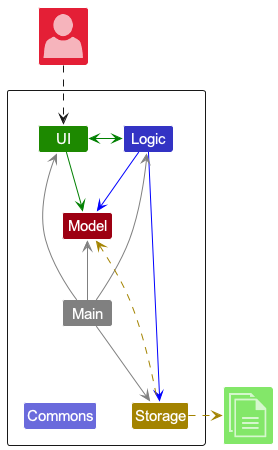

The diagram above was rendered by PlantUML. Its source (embedded in the PNG):
@startuml
!include <office/Concepts/globe_internet>
!include <office/Concepts/documents>
!include <office/Users/user>
!include style.puml

Package " "<<Rectangle>>{
    Class UI UI_COLOR
    Class Logic LOGIC_COLOR
    Class Storage STORAGE_COLOR
    Class Model MODEL_COLOR
    Class Main #grey
    Class Commons LOGIC_COLOR_T2
}

Class "<$user>" as User MODEL_COLOR_T2
Class "<$documents>" as File UI_COLOR_T1

UI <-[#green]> Logic
UI -right[#green]-> Model
Logic -[#blue]-> Storage
Logic -down[#blue]-> Model
Main -[#grey]-> UI
Main -[#grey]-> Logic
Main -[#grey]-> Storage
Main -up[#grey]-> Model
Main -down[hidden]-> Commons

Storage -up[STORAGE_COLOR].> Model
Storage .right[STORAGE_COLOR].>File
User ..> UI
@enduml